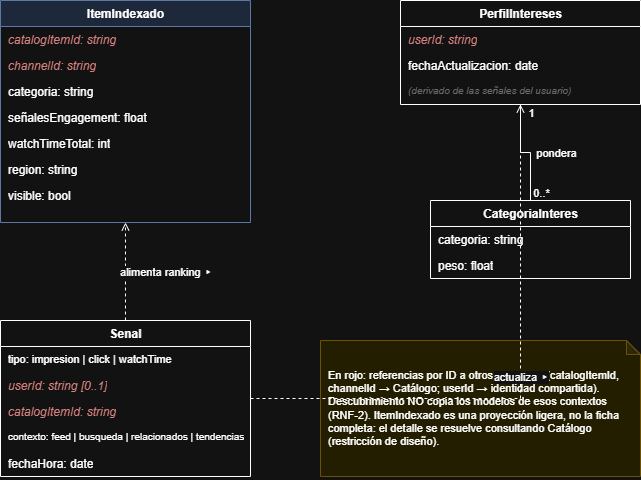

The diagram above was exported from draw.io. Its source (the exported page's mxGraphModel, read from the mxfile embedded in the PNG):
<mxGraphModel dx="1414" dy="849" grid="1" gridSize="10" guides="1" tooltips="1" connect="1" arrows="1" fold="1" page="1" pageScale="1" pageWidth="1100" pageHeight="850" math="0" shadow="0">
  <root>
    <mxCell id="0" />
    <mxCell id="1" parent="0" />
    <mxCell id="item" parent="1" style="swimlane;fontStyle=1;align=center;verticalAlign=top;childLayout=stackLayout;horizontal=1;startSize=26;horizontalStack=0;resizeParent=1;resizeParentMax=0;rounded=0;shadow=0;strokeWidth=1;html=1;fillColor=#dae8fc;strokeColor=#6c8ebf;" value="ItemIndexado" vertex="1">
      <mxGeometry height="222" width="250" x="40" y="60" as="geometry" />
    </mxCell>
    <mxCell id="it_a1" parent="item" style="text;strokeColor=none;fillColor=none;align=left;verticalAlign=top;spacingLeft=6;spacingRight=4;overflow=hidden;rotatable=0;points=[[0,0.5],[1,0.5]];portConstraint=eastwest;whiteSpace=wrap;html=1;fontColor=#B85450;fontStyle=2;" value="catalogItemId: string" vertex="1">
      <mxGeometry height="26" width="250" y="26" as="geometry" />
    </mxCell>
    <mxCell id="it_a2" parent="item" style="text;strokeColor=none;fillColor=none;align=left;verticalAlign=top;spacingLeft=6;spacingRight=4;overflow=hidden;rotatable=0;points=[[0,0.5],[1,0.5]];portConstraint=eastwest;whiteSpace=wrap;html=1;fontColor=#B85450;fontStyle=2;" value="channelId: string" vertex="1">
      <mxGeometry height="26" width="250" y="52" as="geometry" />
    </mxCell>
    <mxCell id="it_a3" parent="item" style="text;strokeColor=none;fillColor=none;align=left;verticalAlign=top;spacingLeft=6;spacingRight=4;overflow=hidden;rotatable=0;points=[[0,0.5],[1,0.5]];portConstraint=eastwest;whiteSpace=wrap;html=1;" value="categoria: string" vertex="1">
      <mxGeometry height="26" width="250" y="78" as="geometry" />
    </mxCell>
    <mxCell id="it_a4" parent="item" style="text;strokeColor=none;fillColor=none;align=left;verticalAlign=top;spacingLeft=6;spacingRight=4;overflow=hidden;rotatable=0;points=[[0,0.5],[1,0.5]];portConstraint=eastwest;whiteSpace=wrap;html=1;" value="señalesEngagement: float" vertex="1">
      <mxGeometry height="26" width="250" y="104" as="geometry" />
    </mxCell>
    <mxCell id="it_a5" parent="item" style="text;strokeColor=none;fillColor=none;align=left;verticalAlign=top;spacingLeft=6;spacingRight=4;overflow=hidden;rotatable=0;points=[[0,0.5],[1,0.5]];portConstraint=eastwest;whiteSpace=wrap;html=1;" value="watchTimeTotal: int" vertex="1">
      <mxGeometry height="26" width="250" y="130" as="geometry" />
    </mxCell>
    <mxCell id="it_a6" parent="item" style="text;strokeColor=none;fillColor=none;align=left;verticalAlign=top;spacingLeft=6;spacingRight=4;overflow=hidden;rotatable=0;points=[[0,0.5],[1,0.5]];portConstraint=eastwest;whiteSpace=wrap;html=1;" value="region: string" vertex="1">
      <mxGeometry height="26" width="250" y="156" as="geometry" />
    </mxCell>
    <mxCell id="it_a7" parent="item" style="text;strokeColor=none;fillColor=none;align=left;verticalAlign=top;spacingLeft=6;spacingRight=4;overflow=hidden;rotatable=0;points=[[0,0.5],[1,0.5]];portConstraint=eastwest;whiteSpace=wrap;html=1;" value="visible: bool" vertex="1">
      <mxGeometry height="26" width="250" y="182" as="geometry" />
    </mxCell>
    <mxCell id="perfil" parent="1" style="swimlane;fontStyle=1;align=center;verticalAlign=top;childLayout=stackLayout;horizontal=1;startSize=26;horizontalStack=0;resizeParent=1;resizeParentMax=0;rounded=0;shadow=0;strokeWidth=1;html=1;" value="PerfilIntereses" vertex="1">
      <mxGeometry height="104" width="240" x="440" y="60" as="geometry" />
    </mxCell>
    <mxCell id="per_a1" parent="perfil" style="text;strokeColor=none;fillColor=none;align=left;verticalAlign=top;spacingLeft=6;spacingRight=4;overflow=hidden;rotatable=0;points=[[0,0.5],[1,0.5]];portConstraint=eastwest;whiteSpace=wrap;html=1;fontColor=#B85450;fontStyle=2;" value="userId: string" vertex="1">
      <mxGeometry height="26" width="240" y="26" as="geometry" />
    </mxCell>
    <mxCell id="per_a2" parent="perfil" style="text;strokeColor=none;fillColor=none;align=left;verticalAlign=top;spacingLeft=6;spacingRight=4;overflow=hidden;rotatable=0;points=[[0,0.5],[1,0.5]];portConstraint=eastwest;whiteSpace=wrap;html=1;" value="fechaActualizacion: date" vertex="1">
      <mxGeometry height="26" width="240" y="52" as="geometry" />
    </mxCell>
    <mxCell id="per_a3" parent="perfil" style="text;strokeColor=none;fillColor=none;align=left;verticalAlign=top;spacingLeft=6;spacingRight=4;overflow=hidden;rotatable=0;points=[[0,0.5],[1,0.5]];portConstraint=eastwest;whiteSpace=wrap;html=1;fontStyle=2;fontColor=#999999;fontSize=10;" value="(derivado de las señales del usuario)" vertex="1">
      <mxGeometry height="26" width="240" y="78" as="geometry" />
    </mxCell>
    <mxCell id="categoria" parent="1" style="swimlane;fontStyle=1;align=center;verticalAlign=top;childLayout=stackLayout;horizontal=1;startSize=26;horizontalStack=0;resizeParent=1;resizeParentMax=0;rounded=0;shadow=0;strokeWidth=1;html=1;" value="CategoriaInteres" vertex="1">
      <mxGeometry height="78" width="200" x="470" y="260" as="geometry" />
    </mxCell>
    <mxCell id="cat_a1" parent="categoria" style="text;strokeColor=none;fillColor=none;align=left;verticalAlign=top;spacingLeft=6;spacingRight=4;overflow=hidden;rotatable=0;points=[[0,0.5],[1,0.5]];portConstraint=eastwest;whiteSpace=wrap;html=1;" value="categoria: string" vertex="1">
      <mxGeometry height="26" width="200" y="26" as="geometry" />
    </mxCell>
    <mxCell id="cat_a2" parent="categoria" style="text;strokeColor=none;fillColor=none;align=left;verticalAlign=top;spacingLeft=6;spacingRight=4;overflow=hidden;rotatable=0;points=[[0,0.5],[1,0.5]];portConstraint=eastwest;whiteSpace=wrap;html=1;" value="peso: float" vertex="1">
      <mxGeometry height="26" width="200" y="52" as="geometry" />
    </mxCell>
    <mxCell id="senal" parent="1" style="swimlane;fontStyle=1;align=center;verticalAlign=top;childLayout=stackLayout;horizontal=1;startSize=26;horizontalStack=0;resizeParent=1;resizeParentMax=0;rounded=0;shadow=0;strokeWidth=1;html=1;" value="Senal" vertex="1">
      <mxGeometry height="156" width="250" x="40" y="380" as="geometry" />
    </mxCell>
    <mxCell id="sen_a1" parent="senal" style="text;strokeColor=none;fillColor=none;align=left;verticalAlign=top;spacingLeft=6;spacingRight=4;overflow=hidden;rotatable=0;points=[[0,0.5],[1,0.5]];portConstraint=eastwest;whiteSpace=wrap;html=1;fontSize=11;" value="tipo: impresion | click | watchTime" vertex="1">
      <mxGeometry height="26" width="250" y="26" as="geometry" />
    </mxCell>
    <mxCell id="sen_a2" parent="senal" style="text;strokeColor=none;fillColor=none;align=left;verticalAlign=top;spacingLeft=6;spacingRight=4;overflow=hidden;rotatable=0;points=[[0,0.5],[1,0.5]];portConstraint=eastwest;whiteSpace=wrap;html=1;fontColor=#B85450;fontStyle=2;" value="userId: string [0..1]" vertex="1">
      <mxGeometry height="26" width="250" y="52" as="geometry" />
    </mxCell>
    <mxCell id="sen_a3" parent="senal" style="text;strokeColor=none;fillColor=none;align=left;verticalAlign=top;spacingLeft=6;spacingRight=4;overflow=hidden;rotatable=0;points=[[0,0.5],[1,0.5]];portConstraint=eastwest;whiteSpace=wrap;html=1;fontColor=#B85450;fontStyle=2;" value="catalogItemId: string" vertex="1">
      <mxGeometry height="26" width="250" y="78" as="geometry" />
    </mxCell>
    <mxCell id="sen_a4" parent="senal" style="text;strokeColor=none;fillColor=none;align=left;verticalAlign=top;spacingLeft=6;spacingRight=4;overflow=hidden;rotatable=0;points=[[0,0.5],[1,0.5]];portConstraint=eastwest;whiteSpace=wrap;html=1;fontSize=10;" value="contexto: feed | busqueda | relacionados | tendencias" vertex="1">
      <mxGeometry height="26" width="250" y="104" as="geometry" />
    </mxCell>
    <mxCell id="sen_a5" parent="senal" style="text;strokeColor=none;fillColor=none;align=left;verticalAlign=top;spacingLeft=6;spacingRight=4;overflow=hidden;rotatable=0;points=[[0,0.5],[1,0.5]];portConstraint=eastwest;whiteSpace=wrap;html=1;" value="fechaHora: date" vertex="1">
      <mxGeometry height="26" width="250" y="130" as="geometry" />
    </mxCell>
    <mxCell id="nota" parent="1" style="shape=note;whiteSpace=wrap;html=1;backgroundOutline=1;darkOpacity=0.05;fillColor=#FFF9B2;strokeColor=#d6b656;align=left;spacing=8;fontSize=11;size=14;" value="En rojo: referencias por ID a otros contextos (catalogItemId, channelId → Catálogo; userId → identidad compartida). Descubrimiento NO copia los modelos de esos contextos (RNF-2). ItemIndexado es una proyección ligera, no la ficha completa: el detalle se resuelve consultando Catálogo (restricción de diseño)." vertex="1">
      <mxGeometry height="136" width="320" x="360" y="400" as="geometry" />
    </mxCell>
    <mxCell id="e1" edge="1" parent="1" source="perfil" style="edgeStyle=orthogonalEdgeStyle;rounded=0;html=1;endArrow=none;startArrow=none;" target="categoria">
      <mxGeometry relative="1" as="geometry" />
    </mxCell>
    <mxCell id="e1n" connectable="0" parent="e1" style="edgeLabel;html=1;align=center;verticalAlign=middle;resizable=0;points=[];fontSize=11;" value="pondera" vertex="1">
      <mxGeometry relative="1" as="geometry">
        <mxPoint x="30" as="offset" />
      </mxGeometry>
    </mxCell>
    <mxCell id="e1s" connectable="0" parent="e1" style="edgeLabel;html=1;align=center;verticalAlign=middle;resizable=0;points=[];fontSize=11;" value="1" vertex="1">
      <mxGeometry relative="1" x="-0.85" as="geometry">
        <mxPoint x="10" as="offset" />
      </mxGeometry>
    </mxCell>
    <mxCell id="e1t" connectable="0" parent="e1" style="edgeLabel;html=1;align=center;verticalAlign=middle;resizable=0;points=[];fontSize=11;" value="0..*" vertex="1">
      <mxGeometry relative="1" x="0.85" as="geometry">
        <mxPoint x="10" as="offset" />
      </mxGeometry>
    </mxCell>
    <mxCell id="e2" edge="1" parent="1" source="senal" style="edgeStyle=orthogonalEdgeStyle;rounded=0;html=1;endArrow=open;startArrow=none;dashed=1;" target="perfil">
      <mxGeometry relative="1" as="geometry" />
    </mxCell>
    <mxCell id="e2n" connectable="0" parent="e2" style="edgeLabel;html=1;align=center;verticalAlign=middle;resizable=0;points=[];fontSize=11;" value="actualiza ▸" vertex="1">
      <mxGeometry relative="1" as="geometry">
        <mxPoint y="-10" as="offset" />
      </mxGeometry>
    </mxCell>
    <mxCell id="e3" edge="1" parent="1" source="senal" style="edgeStyle=orthogonalEdgeStyle;rounded=0;html=1;endArrow=open;startArrow=none;dashed=1;" target="item">
      <mxGeometry relative="1" as="geometry" />
    </mxCell>
    <mxCell id="e3n" connectable="0" parent="e3" style="edgeLabel;html=1;align=center;verticalAlign=middle;resizable=0;points=[];fontSize=11;" value="alimenta ranking ▸" vertex="1">
      <mxGeometry relative="1" as="geometry">
        <mxPoint x="40" as="offset" />
      </mxGeometry>
    </mxCell>
  </root>
</mxGraphModel>